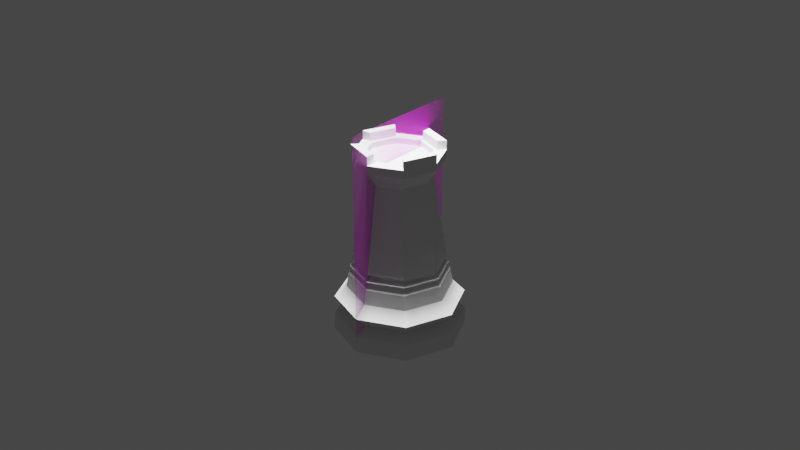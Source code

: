 # Source: Rook.blend  (saved by Blender 2.82.7; exported with 4.5.12 LTS)
import bpy
from mathutils import Matrix  # noqa: F401  (used for matrix-valued properties, if any)

bpy.ops.wm.read_factory_settings(use_empty=True)
scene = bpy.context.scene
scene.name = 'Scene'

# ---- collections
col_collection = bpy.data.collections.new('Collection'); scene.collection.children.link(col_collection)

# ---- images (referenced by path relative to the original .blend; pixels are not part of the script)
import os
ASSET_DIR = os.environ.get("B2B_ASSET_DIR", "")  # directory of the original .blend (textures are referenced by path, not embedded)
HERE = os.path.dirname(os.path.abspath(__file__))  # packed textures are extracted next to this script under _unpacked/

def load_image(name, relpath, width, height, colorspace="sRGB"):
    """Load a texture the original file referenced (path relative to the .blend, or extracted next to this script)."""
    p = next((c for c in (os.path.join(HERE, relpath), os.path.join(ASSET_DIR, relpath)) if relpath and os.path.exists(c)), "")
    if p:
        img = bpy.data.images.load(p, check_existing=True)
        img.name = name
    else:  # same state as the original file: an image datablock whose file is absent (Cycles renders it pink)
        img = bpy.data.images.new(name, width, height)
        img.source = "FILE"
        img.filepath = "//" + (relpath or name)
    img.colorspace_settings.name = colorspace
    return img
img_staunton_rook_png_001 = load_image('Staunton Rook.png.001', 'Staunton Rook.png', 1024, 1024, 'sRGB')

# ---- materials (node trees are filled in below, after node groups)
mat_staunton_pawn = bpy.data.materials.new('Staunton Pawn')
mat_staunton_pawn.surface_render_method = 'BLENDED'
mat_staunton_pawn.blend_method = 'BLEND'
mat_staunton_pawn.use_transparent_shadow = False

# ---- material node trees
mat_staunton_pawn.use_nodes = True; mat_staunton_pawn.node_tree.nodes.clear()
_N = mat_staunton_pawn.node_tree.nodes; _L = mat_staunton_pawn.node_tree.links
n0 = _N.new('ShaderNodeOutputMaterial'); n0.name = 'Material Output'; n0.location = (300, 300)
n1 = _N.new('ShaderNodeBsdfPrincipled'); n1.name = 'Principled BSDF'; n1.location = (0, 300)
n1.distribution = 'GGX'
n1.subsurface_method = 'BURLEY'
n1.inputs[3].default_value = 1.45
n1.inputs[27].default_value = (0.0, 0.0, 0.0, 1.0)
n1.inputs[28].default_value = 1.0
n2 = _N.new('ShaderNodeTexImage'); n2.name = 'Image Texture'; n2.location = (-512, 298)
n2.image = img_staunton_rook_png_001
n2.extension = 'CLIP'
_L.new(n2.outputs[0], n1.inputs[0])
_L.new(n2.outputs[1], n1.inputs[4])
_L.new(n1.outputs[0], n0.inputs[0])
n0.is_active_output = True

# ---- world
world_world = bpy.data.worlds.new('World'); scene.world = world_world
world_world.use_nodes = True; world_world.node_tree.nodes.clear()
_N = world_world.node_tree.nodes; _L = world_world.node_tree.links
n0 = _N.new('ShaderNodeOutputWorld'); n0.name = 'World Output'; n0.location = (300, 300)
n1 = _N.new('ShaderNodeBackground'); n1.name = 'Background'; n1.location = (10, 300)
n1.inputs[0].default_value = (0.05088, 0.05088, 0.05088, 1.0)
_L.new(n1.outputs[0], n0.inputs[0])
n0.is_active_output = True
world_world.color = (0.05088, 0.05088, 0.05088)
world_world.use_sun_shadow = False
world_world.sun_shadow_jitter_overblur = 0.0

# ---- lights
light_point = bpy.data.lights.new('Point', 'POINT')
light_point.transmission_factor = 0.0
light_point.energy = 5.0
light_point.shadow_soft_size = 0.01
light_point.shadow_maximum_resolution = 0.006
light_point.use_absolute_resolution = True

# ---- meshes
me_staunton_pawn = bpy.data.meshes.new('Staunton Pawn')
me_staunton_pawn.from_pydata([(-0.2935, -0.5, 0.0), (0.2935, -0.5, 0.0), (-0.2935, 0.5, 0.0), (0.2935, 0.5, 0.0)], [], [(0, 1, 3, 2)])
_uv = me_staunton_pawn.uv_layers.new(name='UVMap')
_uv.uv.foreach_set('vector', [0.0, 0.0, 1.0, 0.0, 1.0, 1.0, 0.0, 1.0])
me_staunton_pawn.materials.append(mat_staunton_pawn)
me_staunton_pawn.use_remesh_fix_poles = True
me_staunton_pawn.use_remesh_preserve_attributes = False
me_staunton_pawn.use_mirror_vertex_groups = False
me_staunton_pawn.update()
me_cylinder = bpy.data.meshes.new('Cylinder')
me_cylinder.from_pydata([(1.693e-05, 0.01118, 0.01087), (0.007971, 0.007887, 0.01086), (0.01128, -6.599e-05, 0.01084), (0.007984, -0.008032, 0.01083), (1.688e-05, -0.01134, 0.01082), (-0.00795, -0.008032, 0.01083), (-0.01124, -6.603e-05, 0.01084), (-0.007937, 0.007887, 0.01086), (1.397e-05, 0.01378, 0.008357), (0.009794, 0.009734, 0.008353), (0.01386, -4.651e-05, 0.008343), (0.009817, -0.009849, 0.008333), (1.392e-05, -0.01392, 0.008328), (-0.009789, -0.00985, 0.008332), (-0.01383, -4.654e-05, 0.008342), (-0.009767, 0.009735, 0.008352), (7.167e-06, 0.01123, 0.005354), (0.007896, 0.007979, 0.005352), (0.0112, 8.655e-05, 0.005347), (0.007947, -0.007856, 0.00534), (7.361e-06, -0.01116, 0.005337), (-0.007931, -0.007855, 0.00534), (-0.01119, 8.676e-05, 0.005348), (-0.00788, 0.007978, 0.005353), (-5.084e-10, 0.01408, 9.313e-10), (0.009953, 0.009953, 9.313e-10), (0.01408, 1.014e-09, 9.313e-10), (0.009953, -0.009953, 9.313e-10), (-4.405e-09, -0.01408, 9.313e-10), (-0.009953, -0.009953, 9.313e-10), (-0.01408, 1.312e-08, 9.313e-10), (-0.009953, 0.009953, 9.313e-10), (0.009895, 0.009945, 0.00387), (0.01399, 5.399e-05, 0.003869), (0.009898, -0.00984, 0.003868), (4.165e-06, -0.01394, 0.003868), (-0.00989, -0.00984, 0.003868), (-0.01399, 5.399e-05, 0.003869), (-0.009886, 0.009945, 0.00387), (4.181e-06, 0.01404, 0.00387), (-0.00756, 0.007468, 0.0142), (-0.01071, -0.00011, 0.01419), (-0.00757, -0.007697, 0.01417), (1.847e-05, -0.01084, 0.01417), (0.007607, -0.007697, 0.01417), (0.01074, -0.0001099, 0.01419), (0.007597, 0.007468, 0.0142), (1.851e-05, 0.0106, 0.01421), (2.148e-05, 0.008573, 0.0177), (0.00625, 0.005993, 0.0177), (0.008829, -0.0002351, 0.0177), (0.00625, -0.006463, 0.0177), (2.148e-05, -0.009043, 0.0177), (-0.006207, -0.006463, 0.0177), (-0.008786, -0.0002351, 0.0177), (-0.006207, 0.005993, 0.0177), (2.148e-05, 0.009779, 0.0177), (0.007103, 0.006846, 0.0177), (0.01004, -0.0002351, 0.0177), (0.007103, -0.007316, 0.0177), (2.148e-05, -0.01025, 0.0177), (-0.00706, -0.007316, 0.0177), (-0.009993, -0.0002351, 0.0177), (-0.00706, 0.006846, 0.0177), (3.189e-05, 0.007844, 0.03954), (0.005825, 0.005444, 0.03954), (0.008225, -0.000349, 0.03954), (0.005825, -0.006142, 0.03954), (3.189e-05, -0.008542, 0.03954), (-0.005761, -0.006142, 0.03954), (-0.008161, -0.000349, 0.03954), (-0.005761, 0.005444, 0.03954), (3.243e-05, 0.009216, 0.04145), (0.0068, 0.006413, 0.04145), (0.009603, -0.000355, 0.04145), (0.0068, -0.007123, 0.04145), (3.243e-05, -0.009926, 0.04145), (-0.006735, -0.007123, 0.04145), (-0.009539, -0.000355, 0.04145), (-0.006735, 0.006413, 0.04145), (3.313e-05, 0.006592, 0.04331), (0.004951, 0.004555, 0.04331), (0.006988, -0.0003626, 0.04331), (0.004951, -0.00528, 0.04331), (3.313e-05, -0.007317, 0.04331), (-0.004885, -0.00528, 0.04331), (-0.006922, -0.0003626, 0.04331), (-0.004885, 0.004555, 0.04331), (-0.00499, 0.004682, 0.03781), (-0.00707, -0.0003399, 0.03781), (-0.00499, -0.005361, 0.03781), (3.106e-05, -0.007441, 0.03781), (0.005053, -0.005361, 0.03781), (0.007133, -0.0003399, 0.03781), (0.005053, 0.004682, 0.03781), (3.106e-05, 0.006762, 0.03781), (-0.006419, 0.006228, 0.01657), (-0.009088, -0.0002122, 0.01657), (-0.006421, -0.006654, 0.01657), (2.071e-05, -0.009322, 0.01657), (0.006462, -0.006654, 0.01657), (0.00913, -0.0002122, 0.01657), (0.006461, 0.006228, 0.01657), (2.072e-05, 0.008895, 0.01657), (1.979e-05, 0.00961, 0.01558), (-0.006897, 0.006746, 0.01558), (-0.009765, -0.0001695, 0.01557), (-0.006901, -0.00709, 0.01557), (1.977e-05, -0.009958, 0.01556), (0.006941, -0.00709, 0.01557), (0.009805, -0.0001694, 0.01557), (0.006936, 0.006746, 0.01558), (-0.007354, 0.007183, 0.01608), (-0.01041, -0.0001907, 0.01607), (-0.007357, -0.007568, 0.01607), (2.024e-05, -0.01062, 0.01606), (0.007398, -0.007568, 0.01607), (0.01045, -0.0001907, 0.01607), (0.007394, 0.007183, 0.01608), (2.026e-05, 0.01024, 0.01608), (0.006801, 0.006405, 0.04331), (3.313e-05, 0.009208, 0.04331), (0.009604, -0.0003626, 0.04331), (0.006801, -0.00713, 0.04331), (3.312e-05, -0.009934, 0.04331), (-0.006735, -0.00713, 0.04331), (-0.009538, -0.0003626, 0.04331), (-0.006735, 0.006405, 0.04331), (0.006801, 0.006405, 0.04531), (3.313e-05, 0.009208, 0.04531), (0.006801, -0.00713, 0.04531), (0.009604, -0.0003626, 0.04531), (-0.006735, -0.00713, 0.04531), (3.312e-05, -0.009934, 0.04531), (-0.006735, 0.006405, 0.04531), (-0.009538, -0.0003626, 0.04531), (0.005415, 0.00502, 0.04531), (3.313e-05, 0.007249, 0.04531), (0.005415, -0.005745, 0.04531), (0.007645, -0.0003626, 0.04531), (-0.005349, -0.005745, 0.04531), (3.313e-05, -0.007974, 0.04531), (-0.005349, 0.00502, 0.04531), (-0.007579, -0.0003626, 0.04531), (0.005415, 0.00502, 0.04331), (3.313e-05, 0.007249, 0.04331), (0.007645, -0.0003626, 0.04331), (0.005415, -0.005745, 0.04331), (3.313e-05, -0.007974, 0.04331), (-0.005349, -0.005745, 0.04331), (-0.007579, -0.0003626, 0.04331), (-0.005349, 0.00502, 0.04331), (0.004951, 0.004555, 0.04194), (3.313e-05, 0.006592, 0.04194), (0.006988, -0.0003626, 0.04194), (0.004951, -0.00528, 0.04194), (3.313e-05, -0.007317, 0.04194), (-0.004885, -0.00528, 0.04194), (-0.006922, -0.0003626, 0.04194), (-0.004885, 0.004555, 0.04194)], [], [(24, 25, 26, 27, 28, 29, 30, 31), (1, 9, 8, 0), (2, 10, 9, 1), (3, 11, 10, 2), (4, 12, 11, 3), (5, 13, 12, 4), (6, 14, 13, 5), (7, 15, 14, 6), (0, 8, 15, 7), (31, 38, 39, 24), (30, 37, 38, 31), (29, 36, 37, 30), (28, 35, 36, 29), (27, 34, 35, 28), (26, 33, 34, 27), (25, 32, 33, 26), (96, 55, 48, 103), (97, 54, 55, 96), (98, 53, 54, 97), (99, 52, 53, 98), (100, 51, 52, 99), (101, 50, 51, 100), (102, 49, 50, 101), (23, 15, 8, 16), (22, 14, 15, 23), (21, 13, 14, 22), (20, 12, 13, 21), (19, 11, 12, 20), (18, 10, 11, 19), (17, 9, 10, 18), (16, 8, 9, 17), (24, 39, 32, 25), (39, 16, 17, 32), (32, 17, 18, 33), (33, 18, 19, 34), (34, 19, 20, 35), (35, 20, 21, 36), (36, 21, 22, 37), (37, 22, 23, 38), (38, 23, 16, 39), (1, 0, 47, 46), (2, 1, 46, 45), (3, 2, 45, 44), (4, 3, 44, 43), (5, 4, 43, 42), (6, 5, 42, 41), (7, 6, 41, 40), (0, 7, 40, 47), (53, 52, 60, 61), (51, 50, 58, 59), (49, 48, 56, 57), (48, 55, 63, 56), (54, 53, 61, 62), (52, 51, 59, 60), (50, 49, 57, 58), (55, 54, 62, 63), (88, 89, 70, 71), (90, 91, 68, 69), (92, 93, 66, 67), (94, 95, 64, 65), (95, 88, 71, 64), (89, 90, 69, 70), (91, 92, 67, 68), (93, 94, 65, 66), (70, 69, 77, 78), (68, 67, 75, 76), (66, 65, 73, 74), (71, 70, 78, 79), (69, 68, 76, 77), (67, 66, 74, 75), (65, 64, 72, 73), (64, 71, 79, 72), (73, 72, 121, 120), (72, 79, 127, 121), (78, 77, 125, 126), (76, 75, 123, 124), (74, 73, 120, 122), (79, 78, 126, 127), (77, 76, 124, 125), (75, 74, 122, 123), (58, 57, 94, 93), (60, 59, 92, 91), (62, 61, 90, 89), (56, 63, 88, 95), (57, 56, 95, 94), (59, 58, 93, 92), (61, 60, 91, 90), (63, 62, 89, 88), (118, 119, 103, 102), (117, 118, 102, 101), (116, 117, 101, 100), (115, 116, 100, 99), (114, 115, 99, 98), (113, 114, 98, 97), (112, 113, 97, 96), (119, 112, 96, 103), (47, 40, 105, 104), (40, 41, 106, 105), (41, 42, 107, 106), (42, 43, 108, 107), (43, 44, 109, 108), (44, 45, 110, 109), (45, 46, 111, 110), (46, 47, 104, 111), (104, 105, 112, 119), (105, 106, 113, 112), (106, 107, 114, 113), (107, 108, 115, 114), (108, 109, 116, 115), (109, 110, 117, 116), (110, 111, 118, 117), (111, 104, 119, 118), (48, 49, 102, 103), (85, 84, 156, 157), (148, 149, 140, 141), (144, 146, 122, 120), (147, 123, 130, 138), (147, 148, 124, 123), (123, 122, 131, 130), (149, 150, 126, 125), (122, 146, 139, 131), (151, 145, 121, 127), (137, 136, 128, 129), (139, 138, 130, 131), (141, 140, 132, 133), (143, 142, 134, 135), (124, 148, 141, 133), (125, 124, 133, 132), (149, 125, 132, 140), (150, 151, 142, 143), (126, 150, 143, 135), (127, 126, 135, 134), (145, 144, 136, 137), (151, 127, 134, 142), (121, 145, 137, 129), (120, 121, 129, 128), (144, 120, 128, 136), (146, 147, 138, 139), (80, 81, 144, 145), (81, 82, 146, 144), (82, 83, 147, 146), (83, 84, 148, 147), (84, 85, 149, 148), (85, 86, 150, 149), (86, 87, 151, 150), (87, 80, 145, 151), (152, 153, 159, 158, 157, 156, 155, 154), (83, 82, 154, 155), (81, 80, 153, 152), (80, 87, 159, 153), (86, 85, 157, 158), (84, 83, 155, 156), (82, 81, 152, 154), (87, 86, 158, 159)])
_k = {(24, 25): 0.89804, (25, 26): 0.89804, (26, 27): 0.89804, (27, 28): 0.89804, (28, 29): 0.89804, (29, 30): 0.89804, (30, 31): 0.89804, (24, 31): 0.89804, (48, 49): 1.0, (49, 50): 1.0, (50, 51): 1.0, (51, 52): 1.0, (52, 53): 1.0, (53, 54): 1.0, (54, 55): 1.0, (48, 55): 1.0, (56, 57): 1.0, (57, 58): 1.0, (58, 59): 1.0, (59, 60): 1.0, (60, 61): 1.0, (61, 62): 1.0, (62, 63): 1.0, (56, 63): 1.0, (64, 65): 1.0, (65, 66): 1.0, (66, 67): 1.0, (67, 68): 1.0, (68, 69): 1.0, (69, 70): 1.0, (70, 71): 1.0, (64, 71): 1.0, (72, 73): 1.0, (73, 74): 1.0, (74, 75): 1.0, (75, 76): 1.0, (76, 77): 1.0, (77, 78): 1.0, (78, 79): 1.0, (72, 79): 1.0}
me_cylinder.attributes.new('crease_edge', 'FLOAT', 'EDGE').data.foreach_set('value', [_k.get((min(e.vertices), max(e.vertices)), 0.0) for e in me_cylinder.edges])
_uv = me_cylinder.uv_layers.new(name='UVMap')
_uv.uv.foreach_set('vector', [0.75, 0.48, 0.9127, 0.4127, 0.98, 0.25, 0.9127, 0.08734, 0.75, 0.01997, 0.5873, 0.08734, 0.52, 0.25, 0.5873, 0.4127, 0.875, 0.9235, 0.8832, 0.8596, 0.9846, 0.8592, 1.0, 0.9237, 0.75, 0.923, 0.7582, 0.8584, 0.8832, 0.8596, 0.875, 0.9235, 0.625, 0.9226, 0.6332, 0.858, 0.7582, 0.8584, 0.75, 0.923, 0.5, 0.9225, 0.4998, 0.8562, 0.6332, 0.858, 0.625, 0.9226, 0.375, 0.9226, 0.3667, 0.858, 0.4998, 0.8562, 0.5, 0.9225, 0.25, 0.9231, 0.2418, 0.8584, 0.3667, 0.858, 0.375, 0.9226, 0.125, 0.9235, 0.1168, 0.8595, 0.2418, 0.8584, 0.25, 0.9231, 1.803e-05, 0.9237, 0.01578, 0.8592, 0.1168, 0.8595, 0.125, 0.9235, 0.5873, 0.4127, 0.125, 0.6077, 0.0001682, 0.6077, 0.75, 0.48, 0.52, 0.25, 0.25, 0.6077, 0.125, 0.6077, 0.5873, 0.4127, 0.5873, 0.08734, 0.375, 0.6077, 0.25, 0.6077, 0.52, 0.25, 0.75, 0.01997, 0.5, 0.6077, 0.375, 0.6077, 0.5873, 0.08734, 0.9127, 0.08734, 0.625, 0.6077, 0.5, 0.6077, 0.75, 0.01997, 0.98, 0.25, 0.75, 0.6077, 0.625, 0.6077, 0.9127, 0.08734, 0.9127, 0.4127, 0.875, 0.6077, 0.75, 0.6077, 0.98, 0.25, 0.125, 0.9912, 0.125, 1.0, 0.0, 1.0, 0.001251, 0.9912, 0.25, 0.9911, 0.25, 1.0, 0.125, 1.0, 0.125, 0.9912, 0.375, 0.9911, 0.375, 1.0, 0.25, 1.0, 0.25, 0.9911, 0.5, 0.991, 0.5, 1.0, 0.375, 1.0, 0.375, 0.9911, 0.625, 0.9911, 0.625, 1.0, 0.5, 1.0, 0.5, 0.991, 0.75, 0.9911, 0.75, 1.0, 0.625, 1.0, 0.625, 0.9911, 0.875, 0.9912, 0.875, 1.0, 0.75, 1.0, 0.75, 0.9911, 0.125, 0.6795, 0.1168, 0.8595, 0.01578, 0.8592, 7.038e-10, 0.6785, 0.25, 0.6817, 0.2418, 0.8584, 0.1168, 0.8595, 0.125, 0.6795, 0.375, 0.6835, 0.3667, 0.858, 0.2418, 0.8584, 0.25, 0.6817, 0.5, 0.6842, 0.4998, 0.8562, 0.3667, 0.858, 0.375, 0.6835, 0.625, 0.6836, 0.6332, 0.858, 0.4998, 0.8562, 0.5, 0.6842, 0.75, 0.6818, 0.7582, 0.8584, 0.6332, 0.858, 0.625, 0.6836, 0.875, 0.6796, 0.8832, 0.8596, 0.7582, 0.8584, 0.75, 0.6818, 1.0, 0.6785, 0.9846, 0.8592, 0.8832, 0.8596, 0.875, 0.6796, 0.75, 0.48, 0.9998, 0.6077, 0.875, 0.6077, 0.9127, 0.4127, 0.9998, 0.6077, 1.0, 0.6785, 0.875, 0.6796, 0.875, 0.6077, 0.875, 0.6077, 0.875, 0.6796, 0.75, 0.6818, 0.75, 0.6077, 0.75, 0.6077, 0.75, 0.6818, 0.625, 0.6836, 0.625, 0.6077, 0.625, 0.6077, 0.625, 0.6836, 0.5, 0.6842, 0.5, 0.6077, 0.5, 0.6077, 0.5, 0.6842, 0.375, 0.6835, 0.375, 0.6077, 0.375, 0.6077, 0.375, 0.6835, 0.25, 0.6817, 0.25, 0.6077, 0.25, 0.6077, 0.25, 0.6817, 0.125, 0.6795, 0.125, 0.6077, 0.125, 0.6077, 0.125, 0.6795, 7.038e-10, 0.6785, 0.0001682, 0.6077, 0.875, 0.9235, 1.0, 0.9237, 1.001, 0.9438, 0.875, 0.9437, 0.75, 0.923, 0.875, 0.9235, 0.875, 0.9437, 0.75, 0.9434, 0.625, 0.9226, 0.75, 0.923, 0.75, 0.9434, 0.625, 0.9431, 0.5, 0.9225, 0.625, 0.9226, 0.625, 0.9431, 0.5, 0.9429, 0.375, 0.9226, 0.5, 0.9225, 0.5, 0.9429, 0.375, 0.9431, 0.25, 0.9231, 0.375, 0.9226, 0.375, 0.9431, 0.25, 0.9434, 0.125, 0.9235, 0.25, 0.9231, 0.25, 0.9434, 0.125, 0.9437, 1.803e-05, 0.9237, 0.125, 0.9235, 0.125, 0.9437, -0.0006065, 0.9438, 0.375, 1.0, 0.5, 1.0, 0.5, 1.0, 0.375, 1.0, 0.625, 1.0, 0.75, 1.0, 0.75, 1.0, 0.625, 1.0, 0.875, 1.0, 1.0, 1.0, 1.0, 1.0, 0.875, 1.0, 0.0, 1.0, 0.125, 1.0, 0.125, 1.0, 0.0, 1.0, 0.25, 1.0, 0.375, 1.0, 0.375, 1.0, 0.25, 1.0, 0.5, 1.0, 0.625, 1.0, 0.625, 1.0, 0.5, 1.0, 0.75, 1.0, 0.875, 1.0, 0.875, 1.0, 0.75, 1.0, 0.125, 1.0, 0.25, 1.0, 0.25, 1.0, 0.125, 1.0, 0.125, 1.0, 0.25, 1.0, 0.25, 1.0, 0.125, 1.0, 0.375, 1.0, 0.5, 1.0, 0.5, 1.0, 0.375, 1.0, 0.625, 1.0, 0.75, 1.0, 0.75, 1.0, 0.625, 1.0, 0.875, 1.0, 0.9966, 1.0, 1.0, 1.0, 0.875, 1.0, 0.003377, 1.0, 0.125, 1.0, 0.125, 1.0, 0.0, 1.0, 0.25, 1.0, 0.375, 1.0, 0.375, 1.0, 0.25, 1.0, 0.5, 1.0, 0.625, 1.0, 0.625, 1.0, 0.5, 1.0, 0.75, 1.0, 0.875, 1.0, 0.875, 1.0, 0.75, 1.0, 0.25, 1.0, 0.375, 1.0, 0.375, 1.0, 0.25, 1.0, 0.5, 1.0, 0.625, 1.0, 0.625, 1.0, 0.5, 1.0, 0.75, 1.0, 0.875, 1.0, 0.875, 1.0, 0.75, 1.0, 0.125, 1.0, 0.25, 1.0, 0.25, 1.0, 0.125, 1.0, 0.375, 1.0, 0.5, 1.0, 0.5, 1.0, 0.375, 1.0, 0.625, 1.0, 0.75, 1.0, 0.75, 1.0, 0.625, 1.0, 0.875, 1.0, 1.0, 1.0, 1.0, 1.0, 0.875, 1.0, 0.0, 1.0, 0.125, 1.0, 0.125, 1.0, 0.0, 1.0, 0.875, 1.0, 1.0, 1.0, 1.0, 1.0, 0.875, 1.0, 0.0, 1.0, 0.125, 1.0, 0.125, 1.0, 0.0, 1.0, 0.25, 1.0, 0.375, 1.0, 0.375, 1.0, 0.25, 1.0, 0.5, 1.0, 0.625, 1.0, 0.625, 1.0, 0.5, 1.0, 0.75, 1.0, 0.875, 1.0, 0.875, 1.0, 0.75, 1.0, 0.125, 1.0, 0.25, 1.0, 0.25, 1.0, 0.125, 1.0, 0.375, 1.0, 0.5, 1.0, 0.5, 1.0, 0.375, 1.0, 0.625, 1.0, 0.75, 1.0, 0.75, 1.0, 0.625, 1.0, 0.75, 1.0, 0.875, 1.0, 0.875, 1.0, 0.75, 1.0, 0.5, 1.0, 0.625, 1.0, 0.625, 1.0, 0.5, 1.0, 0.25, 1.0, 0.375, 1.0, 0.375, 1.0, 0.25, 1.0, 0.0, 1.0, 0.125, 1.0, 0.125, 1.0, 0.003377, 1.0, 0.875, 1.0, 1.0, 1.0, 0.9966, 1.0, 0.875, 1.0, 0.625, 1.0, 0.75, 1.0, 0.75, 1.0, 0.625, 1.0, 0.375, 1.0, 0.5, 1.0, 0.5, 1.0, 0.375, 1.0, 0.125, 1.0, 0.25, 1.0, 0.25, 1.0, 0.125, 1.0, 0.875, 0.9812, 0.9991, 0.9813, 0.9987, 0.9912, 0.875, 0.9912, 0.75, 0.9811, 0.875, 0.9812, 0.875, 0.9912, 0.75, 0.9911, 0.625, 0.981, 0.75, 0.9811, 0.75, 0.9911, 0.625, 0.9911, 0.5, 0.981, 0.625, 0.981, 0.625, 0.9911, 0.5, 0.991, 0.375, 0.981, 0.5, 0.981, 0.5, 0.991, 0.375, 0.9911, 0.25, 0.9811, 0.375, 0.981, 0.375, 0.9911, 0.25, 0.9911, 0.125, 0.9812, 0.25, 0.9811, 0.25, 0.9911, 0.125, 0.9912, 0.0009429, 0.9813, 0.125, 0.9812, 0.125, 0.9912, 0.001251, 0.9912, -0.0006065, 0.9438, 0.125, 0.9437, 0.125, 0.9713, 0.0006352, 0.9714, 0.125, 0.9437, 0.25, 0.9434, 0.25, 0.9711, 0.125, 0.9713, 0.25, 0.9434, 0.375, 0.9431, 0.375, 0.971, 0.25, 0.9711, 0.375, 0.9431, 0.5, 0.9429, 0.5, 0.9709, 0.375, 0.971, 0.5, 0.9429, 0.625, 0.9431, 0.625, 0.971, 0.5, 0.9709, 0.625, 0.9431, 0.75, 0.9434, 0.75, 0.9711, 0.625, 0.971, 0.75, 0.9434, 0.875, 0.9437, 0.875, 0.9713, 0.75, 0.9711, 0.875, 0.9437, 1.001, 0.9438, 0.9994, 0.9714, 0.875, 0.9713, 0.0006352, 0.9714, 0.125, 0.9713, 0.125, 0.9812, 0.0009429, 0.9813, 0.125, 0.9713, 0.25, 0.9711, 0.25, 0.9811, 0.125, 0.9812, 0.25, 0.9711, 0.375, 0.971, 0.375, 0.981, 0.25, 0.9811, 0.375, 0.971, 0.5, 0.9709, 0.5, 0.981, 0.375, 0.981, 0.5, 0.9709, 0.625, 0.971, 0.625, 0.981, 0.5, 0.981, 0.625, 0.971, 0.75, 0.9711, 0.75, 0.9811, 0.625, 0.981, 0.75, 0.9711, 0.875, 0.9713, 0.875, 0.9812, 0.75, 0.9811, 0.875, 0.9713, 0.9994, 0.9714, 0.9991, 0.9813, 0.875, 0.9812, 1.0, 1.0, 0.875, 1.0, 0.875, 0.9912, 0.9987, 0.9912, 0.3853, 1.0, 0.4897, 1.0, 0.4897, 1.0, 0.3853, 1.0, 0.4925, 1.0, 0.3825, 1.0, 0.3825, 1.0, 0.4925, 1.0, 0.7075, 1.0, 0.7018, 1.0, 0.75, 1.0, 0.875, 1.0, 0.601, 1.0, 0.625, 1.0, 0.625, 1.0, 0.601, 1.0, 0.601, 1.0, 0.4925, 1.0, 0.5, 1.0, 0.625, 1.0, 0.625, 1.0, 0.75, 1.0, 0.75, 1.0, 0.625, 1.0, 0.3825, 1.0, 0.274, 1.0, 0.25, 1.0, 0.375, 1.0, 0.75, 1.0, 0.7018, 1.0, 0.7018, 1.0, 0.75, 1.0, 0.1732, 1.0, 0.1675, 1.0, 0.0, 1.0, 0.125, 1.0, 0.1675, 1.0, 0.7075, 1.0, 0.875, 1.0, 0.0, 1.0, 0.7018, 1.0, 0.601, 1.0, 0.625, 1.0, 0.75, 1.0, 0.4925, 1.0, 0.3825, 1.0, 0.375, 1.0, 0.5, 1.0, 0.274, 1.0, 0.1732, 1.0, 0.125, 1.0, 0.25, 1.0, 0.5, 1.0, 0.4925, 1.0, 0.4925, 1.0, 0.5, 1.0, 0.375, 1.0, 0.5, 1.0, 0.5, 1.0, 0.375, 1.0, 0.3825, 1.0, 0.375, 1.0, 0.375, 1.0, 0.3825, 1.0, 0.274, 1.0, 0.1732, 1.0, 0.1732, 1.0, 0.274, 1.0, 0.25, 1.0, 0.274, 1.0, 0.274, 1.0, 0.25, 1.0, 0.125, 1.0, 0.25, 1.0, 0.25, 1.0, 0.125, 1.0, 0.1675, 1.0, 0.7075, 1.0, 0.7075, 1.0, 0.1675, 1.0, 0.1732, 1.0, 0.125, 1.0, 0.125, 1.0, 0.1732, 1.0, 0.0, 1.0, 0.1675, 1.0, 0.1675, 1.0, 0.0, 1.0, 0.875, 1.0, 1.0, 1.0, 1.0, 1.0, 0.875, 1.0, 0.7075, 1.0, 0.875, 1.0, 0.875, 1.0, 0.7075, 1.0, 0.7018, 1.0, 0.601, 1.0, 0.601, 1.0, 0.7018, 1.0, 0.2112, 1.0, 0.6638, 1.0, 0.7075, 1.0, 0.1675, 1.0, 0.6638, 1.0, 0.6815, 1.0, 0.7018, 1.0, 0.7075, 1.0, 0.6815, 1.0, 0.592, 1.0, 0.601, 1.0, 0.7018, 1.0, 0.592, 1.0, 0.4897, 1.0, 0.4925, 1.0, 0.601, 1.0, 0.4897, 1.0, 0.3853, 1.0, 0.3825, 1.0, 0.4925, 1.0, 0.3853, 1.0, 0.283, 1.0, 0.274, 1.0, 0.3825, 1.0, 0.283, 1.0, 0.1935, 1.0, 0.1732, 1.0, 0.274, 1.0, 0.1935, 1.0, 0.2112, 1.0, 0.1675, 1.0, 0.1732, 1.0, 0.6638, 1.0, 0.2112, 1.0, 0.1935, 1.0, 0.283, 1.0, 0.3853, 1.0, 0.4897, 1.0, 0.592, 1.0, 0.6815, 1.0, 0.592, 1.0, 0.6815, 1.0, 0.6815, 1.0, 0.592, 1.0, 0.6638, 1.0, 0.2112, 1.0, 0.2112, 1.0, 0.6638, 1.0, 0.2112, 1.0, 0.1935, 1.0, 0.1935, 1.0, 0.2112, 1.0, 0.283, 1.0, 0.3853, 1.0, 0.3853, 1.0, 0.283, 1.0, 0.4897, 1.0, 0.592, 1.0, 0.592, 1.0, 0.4897, 1.0, 0.6815, 1.0, 0.6638, 1.0, 0.6638, 1.0, 0.6815, 1.0, 0.1935, 1.0, 0.283, 1.0, 0.283, 1.0, 0.1935, 1.0])
me_cylinder.use_remesh_fix_poles = True
me_cylinder.use_remesh_preserve_attributes = False
me_cylinder.use_mirror_vertex_groups = False
me_cylinder.update()

# ---- objects
ob_staunton_rook = bpy.data.objects.new('Staunton Rook', me_staunton_pawn)
ob_rook = bpy.data.objects.new('Rook', me_cylinder)
ob_point = bpy.data.objects.new('Point', light_point)

# ---- transforms, parenting, visibility, modifiers, constraints
ob_staunton_rook.location = (-3.096e-10, -1.548e-10, 0.03409)
ob_staunton_rook.rotation_euler = (1.571, 0.0, 1.571)
ob_staunton_rook.scale = (0.06818, 0.06818, 0.06818)
ob_staunton_rook.lineart.crease_threshold = 0.0
ob_rook.location = (-3.113e-10, -1.557e-10, -3.113e-10)
ob_rook.scale = (1.421, 1.421, 1.334)
ob_rook.lineart.crease_threshold = 0.0
ob_point.location = (0.0006518, -0.002494, 0.2083)
ob_point.lineart.crease_threshold = 0.0

# ---- collection membership
col_collection.objects.link(ob_staunton_rook)
col_collection.objects.link(ob_rook)
col_collection.objects.link(ob_point)

# ---- scene / render settings (as saved in the file)
scene.frame_start = 1; scene.frame_end = 250; scene.frame_set(1)
scene.render.engine = 'BLENDER_EEVEE_NEXT'
scene.cycles.use_denoising = False
scene.cycles.samples = 128
scene.cycles.sampling_pattern = 'TABULATED_SOBOL'
scene.cycles.use_adaptive_sampling = False
scene.cycles.use_light_tree = False
scene.view_settings.view_transform = 'Filmic'
bpy.context.view_layer.update()

# ---- added for rendering (the .blend has no active camera): camera
cam_auto = bpy.data.cameras.new('AutoCamera')
cam_auto.lens = 50.0
cam_auto.sensor_width = 36.0
cam_auto.clip_end = 1000.0
ob_auto_camera = bpy.data.objects.new('AutoCamera', cam_auto)
scene.collection.objects.link(ob_auto_camera)
ob_auto_camera.location = (0.185045, -0.222054, 0.182126)
ob_auto_camera.rotation_euler = (1.09748, -7.21219e-08, 0.694738)
scene.camera = ob_auto_camera
bpy.context.view_layer.update()
